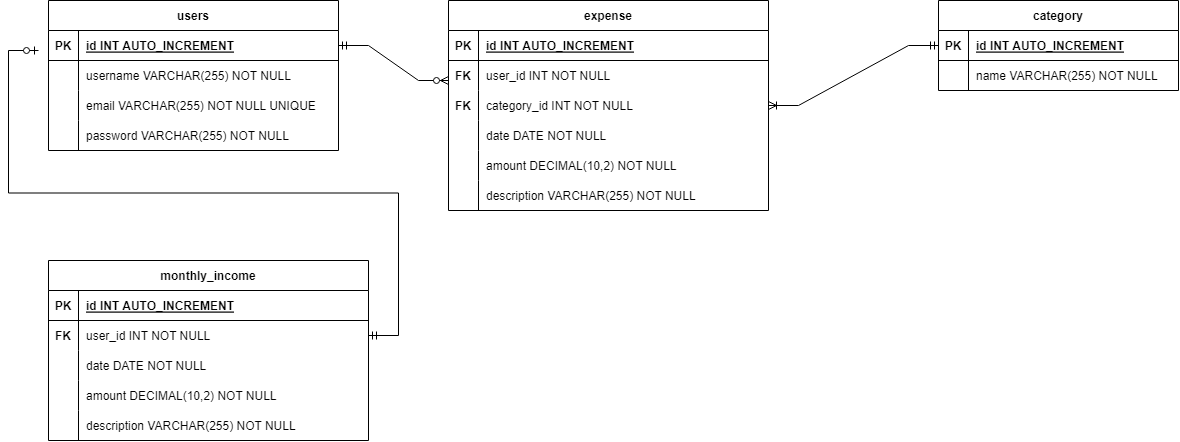

The diagram above was exported from draw.io. Its source (the exported page's mxGraphModel, read from the mxfile embedded in the PNG):
<mxGraphModel dx="1885" dy="574" grid="1" gridSize="10" guides="1" tooltips="1" connect="1" arrows="1" fold="1" page="1" pageScale="1" pageWidth="850" pageHeight="1100" math="0" shadow="0">
  <root>
    <mxCell id="0" />
    <mxCell id="1" parent="0" />
    <mxCell id="-3t1jt9KDnPSg-PRiGwG-1" value="users" style="shape=table;startSize=30;container=1;collapsible=1;childLayout=tableLayout;fixedRows=1;rowLines=0;fontStyle=1;align=center;resizeLast=1;" parent="1" vertex="1">
      <mxGeometry x="-400" y="120" width="290" height="150" as="geometry" />
    </mxCell>
    <mxCell id="-3t1jt9KDnPSg-PRiGwG-2" value="" style="shape=tableRow;horizontal=0;startSize=0;swimlaneHead=0;swimlaneBody=0;fillColor=none;collapsible=0;dropTarget=0;points=[[0,0.5],[1,0.5]];portConstraint=eastwest;strokeColor=inherit;top=0;left=0;right=0;bottom=1;" parent="-3t1jt9KDnPSg-PRiGwG-1" vertex="1">
      <mxGeometry y="30" width="290" height="30" as="geometry" />
    </mxCell>
    <mxCell id="-3t1jt9KDnPSg-PRiGwG-3" value="PK" style="shape=partialRectangle;overflow=hidden;connectable=0;fillColor=none;strokeColor=inherit;top=0;left=0;bottom=0;right=0;fontStyle=1;" parent="-3t1jt9KDnPSg-PRiGwG-2" vertex="1">
      <mxGeometry width="30" height="30" as="geometry">
        <mxRectangle width="30" height="30" as="alternateBounds" />
      </mxGeometry>
    </mxCell>
    <mxCell id="-3t1jt9KDnPSg-PRiGwG-4" value="id INT AUTO_INCREMENT " style="shape=partialRectangle;overflow=hidden;connectable=0;fillColor=none;align=left;strokeColor=inherit;top=0;left=0;bottom=0;right=0;spacingLeft=6;fontStyle=5;" parent="-3t1jt9KDnPSg-PRiGwG-2" vertex="1">
      <mxGeometry x="30" width="260" height="30" as="geometry">
        <mxRectangle width="260" height="30" as="alternateBounds" />
      </mxGeometry>
    </mxCell>
    <mxCell id="-3t1jt9KDnPSg-PRiGwG-5" value="" style="shape=tableRow;horizontal=0;startSize=0;swimlaneHead=0;swimlaneBody=0;fillColor=none;collapsible=0;dropTarget=0;points=[[0,0.5],[1,0.5]];portConstraint=eastwest;strokeColor=inherit;top=0;left=0;right=0;bottom=0;" parent="-3t1jt9KDnPSg-PRiGwG-1" vertex="1">
      <mxGeometry y="60" width="290" height="30" as="geometry" />
    </mxCell>
    <mxCell id="-3t1jt9KDnPSg-PRiGwG-6" value="" style="shape=partialRectangle;overflow=hidden;connectable=0;fillColor=none;strokeColor=inherit;top=0;left=0;bottom=0;right=0;" parent="-3t1jt9KDnPSg-PRiGwG-5" vertex="1">
      <mxGeometry width="30" height="30" as="geometry">
        <mxRectangle width="30" height="30" as="alternateBounds" />
      </mxGeometry>
    </mxCell>
    <mxCell id="-3t1jt9KDnPSg-PRiGwG-7" value="username VARCHAR(255) NOT NULL" style="shape=partialRectangle;overflow=hidden;connectable=0;fillColor=none;align=left;strokeColor=inherit;top=0;left=0;bottom=0;right=0;spacingLeft=6;" parent="-3t1jt9KDnPSg-PRiGwG-5" vertex="1">
      <mxGeometry x="30" width="260" height="30" as="geometry">
        <mxRectangle width="260" height="30" as="alternateBounds" />
      </mxGeometry>
    </mxCell>
    <mxCell id="-3t1jt9KDnPSg-PRiGwG-8" value="" style="shape=tableRow;horizontal=0;startSize=0;swimlaneHead=0;swimlaneBody=0;fillColor=none;collapsible=0;dropTarget=0;points=[[0,0.5],[1,0.5]];portConstraint=eastwest;strokeColor=inherit;top=0;left=0;right=0;bottom=0;" parent="-3t1jt9KDnPSg-PRiGwG-1" vertex="1">
      <mxGeometry y="90" width="290" height="30" as="geometry" />
    </mxCell>
    <mxCell id="-3t1jt9KDnPSg-PRiGwG-9" value="" style="shape=partialRectangle;overflow=hidden;connectable=0;fillColor=none;strokeColor=inherit;top=0;left=0;bottom=0;right=0;" parent="-3t1jt9KDnPSg-PRiGwG-8" vertex="1">
      <mxGeometry width="30" height="30" as="geometry">
        <mxRectangle width="30" height="30" as="alternateBounds" />
      </mxGeometry>
    </mxCell>
    <mxCell id="-3t1jt9KDnPSg-PRiGwG-10" value="email VARCHAR(255) NOT NULL UNIQUE" style="shape=partialRectangle;overflow=hidden;connectable=0;fillColor=none;align=left;strokeColor=inherit;top=0;left=0;bottom=0;right=0;spacingLeft=6;" parent="-3t1jt9KDnPSg-PRiGwG-8" vertex="1">
      <mxGeometry x="30" width="260" height="30" as="geometry">
        <mxRectangle width="260" height="30" as="alternateBounds" />
      </mxGeometry>
    </mxCell>
    <mxCell id="-3t1jt9KDnPSg-PRiGwG-11" value="" style="shape=tableRow;horizontal=0;startSize=0;swimlaneHead=0;swimlaneBody=0;fillColor=none;collapsible=0;dropTarget=0;points=[[0,0.5],[1,0.5]];portConstraint=eastwest;strokeColor=inherit;top=0;left=0;right=0;bottom=0;" parent="-3t1jt9KDnPSg-PRiGwG-1" vertex="1">
      <mxGeometry y="120" width="290" height="30" as="geometry" />
    </mxCell>
    <mxCell id="-3t1jt9KDnPSg-PRiGwG-12" value="" style="shape=partialRectangle;overflow=hidden;connectable=0;fillColor=none;strokeColor=inherit;top=0;left=0;bottom=0;right=0;" parent="-3t1jt9KDnPSg-PRiGwG-11" vertex="1">
      <mxGeometry width="30" height="30" as="geometry">
        <mxRectangle width="30" height="30" as="alternateBounds" />
      </mxGeometry>
    </mxCell>
    <mxCell id="-3t1jt9KDnPSg-PRiGwG-13" value="password VARCHAR(255) NOT NULL" style="shape=partialRectangle;overflow=hidden;connectable=0;fillColor=none;align=left;strokeColor=inherit;top=0;left=0;bottom=0;right=0;spacingLeft=6;" parent="-3t1jt9KDnPSg-PRiGwG-11" vertex="1">
      <mxGeometry x="30" width="260" height="30" as="geometry">
        <mxRectangle width="260" height="30" as="alternateBounds" />
      </mxGeometry>
    </mxCell>
    <mxCell id="-3t1jt9KDnPSg-PRiGwG-14" value="category" style="shape=table;startSize=30;container=1;collapsible=1;childLayout=tableLayout;fixedRows=1;rowLines=0;fontStyle=1;align=center;resizeLast=1;" parent="1" vertex="1">
      <mxGeometry x="490" y="120" width="240" height="90" as="geometry" />
    </mxCell>
    <mxCell id="-3t1jt9KDnPSg-PRiGwG-15" value="" style="shape=tableRow;horizontal=0;startSize=0;swimlaneHead=0;swimlaneBody=0;fillColor=none;collapsible=0;dropTarget=0;points=[[0,0.5],[1,0.5]];portConstraint=eastwest;strokeColor=inherit;top=0;left=0;right=0;bottom=1;" parent="-3t1jt9KDnPSg-PRiGwG-14" vertex="1">
      <mxGeometry y="30" width="240" height="30" as="geometry" />
    </mxCell>
    <mxCell id="-3t1jt9KDnPSg-PRiGwG-16" value="PK" style="shape=partialRectangle;overflow=hidden;connectable=0;fillColor=none;strokeColor=inherit;top=0;left=0;bottom=0;right=0;fontStyle=1;" parent="-3t1jt9KDnPSg-PRiGwG-15" vertex="1">
      <mxGeometry width="30" height="30" as="geometry">
        <mxRectangle width="30" height="30" as="alternateBounds" />
      </mxGeometry>
    </mxCell>
    <mxCell id="-3t1jt9KDnPSg-PRiGwG-17" value="id INT AUTO_INCREMENT " style="shape=partialRectangle;overflow=hidden;connectable=0;fillColor=none;align=left;strokeColor=inherit;top=0;left=0;bottom=0;right=0;spacingLeft=6;fontStyle=5;" parent="-3t1jt9KDnPSg-PRiGwG-15" vertex="1">
      <mxGeometry x="30" width="210" height="30" as="geometry">
        <mxRectangle width="210" height="30" as="alternateBounds" />
      </mxGeometry>
    </mxCell>
    <mxCell id="-3t1jt9KDnPSg-PRiGwG-18" value="" style="shape=tableRow;horizontal=0;startSize=0;swimlaneHead=0;swimlaneBody=0;fillColor=none;collapsible=0;dropTarget=0;points=[[0,0.5],[1,0.5]];portConstraint=eastwest;strokeColor=inherit;top=0;left=0;right=0;bottom=0;" parent="-3t1jt9KDnPSg-PRiGwG-14" vertex="1">
      <mxGeometry y="60" width="240" height="30" as="geometry" />
    </mxCell>
    <mxCell id="-3t1jt9KDnPSg-PRiGwG-19" value="" style="shape=partialRectangle;overflow=hidden;connectable=0;fillColor=none;strokeColor=inherit;top=0;left=0;bottom=0;right=0;" parent="-3t1jt9KDnPSg-PRiGwG-18" vertex="1">
      <mxGeometry width="30" height="30" as="geometry">
        <mxRectangle width="30" height="30" as="alternateBounds" />
      </mxGeometry>
    </mxCell>
    <mxCell id="-3t1jt9KDnPSg-PRiGwG-20" value="name VARCHAR(255) NOT NULL" style="shape=partialRectangle;overflow=hidden;connectable=0;fillColor=none;align=left;strokeColor=inherit;top=0;left=0;bottom=0;right=0;spacingLeft=6;" parent="-3t1jt9KDnPSg-PRiGwG-18" vertex="1">
      <mxGeometry x="30" width="210" height="30" as="geometry">
        <mxRectangle width="210" height="30" as="alternateBounds" />
      </mxGeometry>
    </mxCell>
    <mxCell id="-3t1jt9KDnPSg-PRiGwG-21" value="expense" style="shape=table;startSize=30;container=1;collapsible=1;childLayout=tableLayout;fixedRows=1;rowLines=0;fontStyle=1;align=center;resizeLast=1;" parent="1" vertex="1">
      <mxGeometry y="120" width="320" height="210" as="geometry" />
    </mxCell>
    <mxCell id="-3t1jt9KDnPSg-PRiGwG-22" value="" style="shape=tableRow;horizontal=0;startSize=0;swimlaneHead=0;swimlaneBody=0;fillColor=none;collapsible=0;dropTarget=0;points=[[0,0.5],[1,0.5]];portConstraint=eastwest;strokeColor=inherit;top=0;left=0;right=0;bottom=1;" parent="-3t1jt9KDnPSg-PRiGwG-21" vertex="1">
      <mxGeometry y="30" width="320" height="30" as="geometry" />
    </mxCell>
    <mxCell id="-3t1jt9KDnPSg-PRiGwG-23" value="PK" style="shape=partialRectangle;overflow=hidden;connectable=0;fillColor=none;strokeColor=inherit;top=0;left=0;bottom=0;right=0;fontStyle=1;" parent="-3t1jt9KDnPSg-PRiGwG-22" vertex="1">
      <mxGeometry width="30" height="30" as="geometry">
        <mxRectangle width="30" height="30" as="alternateBounds" />
      </mxGeometry>
    </mxCell>
    <mxCell id="-3t1jt9KDnPSg-PRiGwG-24" value="id INT AUTO_INCREMENT " style="shape=partialRectangle;overflow=hidden;connectable=0;fillColor=none;align=left;strokeColor=inherit;top=0;left=0;bottom=0;right=0;spacingLeft=6;fontStyle=5;" parent="-3t1jt9KDnPSg-PRiGwG-22" vertex="1">
      <mxGeometry x="30" width="290" height="30" as="geometry">
        <mxRectangle width="290" height="30" as="alternateBounds" />
      </mxGeometry>
    </mxCell>
    <mxCell id="-3t1jt9KDnPSg-PRiGwG-25" value="" style="shape=tableRow;horizontal=0;startSize=0;swimlaneHead=0;swimlaneBody=0;fillColor=none;collapsible=0;dropTarget=0;points=[[0,0.5],[1,0.5]];portConstraint=eastwest;strokeColor=inherit;top=0;left=0;right=0;bottom=0;" parent="-3t1jt9KDnPSg-PRiGwG-21" vertex="1">
      <mxGeometry y="60" width="320" height="30" as="geometry" />
    </mxCell>
    <mxCell id="-3t1jt9KDnPSg-PRiGwG-26" value="" style="shape=partialRectangle;overflow=hidden;connectable=0;fillColor=none;strokeColor=inherit;top=0;left=0;bottom=0;right=0;" parent="-3t1jt9KDnPSg-PRiGwG-25" vertex="1">
      <mxGeometry width="30" height="30" as="geometry">
        <mxRectangle width="30" height="30" as="alternateBounds" />
      </mxGeometry>
    </mxCell>
    <mxCell id="-3t1jt9KDnPSg-PRiGwG-27" value="user_id INT NOT NULL" style="shape=partialRectangle;overflow=hidden;connectable=0;fillColor=none;align=left;strokeColor=inherit;top=0;left=0;bottom=0;right=0;spacingLeft=6;" parent="-3t1jt9KDnPSg-PRiGwG-25" vertex="1">
      <mxGeometry x="30" width="290" height="30" as="geometry">
        <mxRectangle width="290" height="30" as="alternateBounds" />
      </mxGeometry>
    </mxCell>
    <mxCell id="-3t1jt9KDnPSg-PRiGwG-28" value="" style="shape=tableRow;horizontal=0;startSize=0;swimlaneHead=0;swimlaneBody=0;fillColor=none;collapsible=0;dropTarget=0;points=[[0,0.5],[1,0.5]];portConstraint=eastwest;strokeColor=inherit;top=0;left=0;right=0;bottom=0;" parent="-3t1jt9KDnPSg-PRiGwG-21" vertex="1">
      <mxGeometry y="90" width="320" height="30" as="geometry" />
    </mxCell>
    <mxCell id="-3t1jt9KDnPSg-PRiGwG-29" value="" style="shape=partialRectangle;overflow=hidden;connectable=0;fillColor=none;strokeColor=inherit;top=0;left=0;bottom=0;right=0;" parent="-3t1jt9KDnPSg-PRiGwG-28" vertex="1">
      <mxGeometry width="30" height="30" as="geometry">
        <mxRectangle width="30" height="30" as="alternateBounds" />
      </mxGeometry>
    </mxCell>
    <mxCell id="-3t1jt9KDnPSg-PRiGwG-30" value="category_id INT NOT NULL" style="shape=partialRectangle;overflow=hidden;connectable=0;fillColor=none;align=left;strokeColor=inherit;top=0;left=0;bottom=0;right=0;spacingLeft=6;" parent="-3t1jt9KDnPSg-PRiGwG-28" vertex="1">
      <mxGeometry x="30" width="290" height="30" as="geometry">
        <mxRectangle width="290" height="30" as="alternateBounds" />
      </mxGeometry>
    </mxCell>
    <mxCell id="-3t1jt9KDnPSg-PRiGwG-31" value="" style="shape=tableRow;horizontal=0;startSize=0;swimlaneHead=0;swimlaneBody=0;fillColor=none;collapsible=0;dropTarget=0;points=[[0,0.5],[1,0.5]];portConstraint=eastwest;strokeColor=inherit;top=0;left=0;right=0;bottom=0;" parent="-3t1jt9KDnPSg-PRiGwG-21" vertex="1">
      <mxGeometry y="120" width="320" height="30" as="geometry" />
    </mxCell>
    <mxCell id="-3t1jt9KDnPSg-PRiGwG-32" value="" style="shape=partialRectangle;overflow=hidden;connectable=0;fillColor=none;strokeColor=inherit;top=0;left=0;bottom=0;right=0;" parent="-3t1jt9KDnPSg-PRiGwG-31" vertex="1">
      <mxGeometry width="30" height="30" as="geometry">
        <mxRectangle width="30" height="30" as="alternateBounds" />
      </mxGeometry>
    </mxCell>
    <mxCell id="-3t1jt9KDnPSg-PRiGwG-33" value="date DATE NOT NULL" style="shape=partialRectangle;overflow=hidden;connectable=0;fillColor=none;align=left;strokeColor=inherit;top=0;left=0;bottom=0;right=0;spacingLeft=6;" parent="-3t1jt9KDnPSg-PRiGwG-31" vertex="1">
      <mxGeometry x="30" width="290" height="30" as="geometry">
        <mxRectangle width="290" height="30" as="alternateBounds" />
      </mxGeometry>
    </mxCell>
    <mxCell id="-3t1jt9KDnPSg-PRiGwG-34" value="" style="shape=tableRow;horizontal=0;startSize=0;swimlaneHead=0;swimlaneBody=0;fillColor=none;collapsible=0;dropTarget=0;points=[[0,0.5],[1,0.5]];portConstraint=eastwest;strokeColor=inherit;top=0;left=0;right=0;bottom=0;" parent="-3t1jt9KDnPSg-PRiGwG-21" vertex="1">
      <mxGeometry y="150" width="320" height="30" as="geometry" />
    </mxCell>
    <mxCell id="-3t1jt9KDnPSg-PRiGwG-35" value="" style="shape=partialRectangle;overflow=hidden;connectable=0;fillColor=none;strokeColor=inherit;top=0;left=0;bottom=0;right=0;" parent="-3t1jt9KDnPSg-PRiGwG-34" vertex="1">
      <mxGeometry width="30" height="30" as="geometry">
        <mxRectangle width="30" height="30" as="alternateBounds" />
      </mxGeometry>
    </mxCell>
    <mxCell id="-3t1jt9KDnPSg-PRiGwG-36" value="amount DECIMAL(10,2) NOT NULL" style="shape=partialRectangle;overflow=hidden;connectable=0;fillColor=none;align=left;strokeColor=inherit;top=0;left=0;bottom=0;right=0;spacingLeft=6;" parent="-3t1jt9KDnPSg-PRiGwG-34" vertex="1">
      <mxGeometry x="30" width="290" height="30" as="geometry">
        <mxRectangle width="290" height="30" as="alternateBounds" />
      </mxGeometry>
    </mxCell>
    <mxCell id="-3t1jt9KDnPSg-PRiGwG-37" value="" style="shape=tableRow;horizontal=0;startSize=0;swimlaneHead=0;swimlaneBody=0;fillColor=none;collapsible=0;dropTarget=0;points=[[0,0.5],[1,0.5]];portConstraint=eastwest;strokeColor=inherit;top=0;left=0;right=0;bottom=0;" parent="-3t1jt9KDnPSg-PRiGwG-21" vertex="1">
      <mxGeometry y="180" width="320" height="30" as="geometry" />
    </mxCell>
    <mxCell id="-3t1jt9KDnPSg-PRiGwG-38" value="" style="shape=partialRectangle;overflow=hidden;connectable=0;fillColor=none;strokeColor=inherit;top=0;left=0;bottom=0;right=0;" parent="-3t1jt9KDnPSg-PRiGwG-37" vertex="1">
      <mxGeometry width="30" height="30" as="geometry">
        <mxRectangle width="30" height="30" as="alternateBounds" />
      </mxGeometry>
    </mxCell>
    <mxCell id="-3t1jt9KDnPSg-PRiGwG-39" value="description VARCHAR(255) NOT NULL" style="shape=partialRectangle;overflow=hidden;connectable=0;fillColor=none;align=left;strokeColor=inherit;top=0;left=0;bottom=0;right=0;spacingLeft=6;" parent="-3t1jt9KDnPSg-PRiGwG-37" vertex="1">
      <mxGeometry x="30" width="290" height="30" as="geometry">
        <mxRectangle width="290" height="30" as="alternateBounds" />
      </mxGeometry>
    </mxCell>
    <mxCell id="-3t1jt9KDnPSg-PRiGwG-46" value="monthly_income" style="shape=table;startSize=30;container=1;collapsible=1;childLayout=tableLayout;fixedRows=1;rowLines=0;fontStyle=1;align=center;resizeLast=1;" parent="1" vertex="1">
      <mxGeometry x="-400" y="380" width="320" height="180" as="geometry" />
    </mxCell>
    <mxCell id="-3t1jt9KDnPSg-PRiGwG-47" value="" style="shape=tableRow;horizontal=0;startSize=0;swimlaneHead=0;swimlaneBody=0;fillColor=none;collapsible=0;dropTarget=0;points=[[0,0.5],[1,0.5]];portConstraint=eastwest;strokeColor=inherit;top=0;left=0;right=0;bottom=1;" parent="-3t1jt9KDnPSg-PRiGwG-46" vertex="1">
      <mxGeometry y="30" width="320" height="30" as="geometry" />
    </mxCell>
    <mxCell id="-3t1jt9KDnPSg-PRiGwG-48" value="PK" style="shape=partialRectangle;overflow=hidden;connectable=0;fillColor=none;strokeColor=inherit;top=0;left=0;bottom=0;right=0;fontStyle=1;" parent="-3t1jt9KDnPSg-PRiGwG-47" vertex="1">
      <mxGeometry width="30" height="30" as="geometry">
        <mxRectangle width="30" height="30" as="alternateBounds" />
      </mxGeometry>
    </mxCell>
    <mxCell id="-3t1jt9KDnPSg-PRiGwG-49" value="id INT AUTO_INCREMENT " style="shape=partialRectangle;overflow=hidden;connectable=0;fillColor=none;align=left;strokeColor=inherit;top=0;left=0;bottom=0;right=0;spacingLeft=6;fontStyle=5;" parent="-3t1jt9KDnPSg-PRiGwG-47" vertex="1">
      <mxGeometry x="30" width="290" height="30" as="geometry">
        <mxRectangle width="290" height="30" as="alternateBounds" />
      </mxGeometry>
    </mxCell>
    <mxCell id="-3t1jt9KDnPSg-PRiGwG-50" value="" style="shape=tableRow;horizontal=0;startSize=0;swimlaneHead=0;swimlaneBody=0;fillColor=none;collapsible=0;dropTarget=0;points=[[0,0.5],[1,0.5]];portConstraint=eastwest;strokeColor=inherit;top=0;left=0;right=0;bottom=0;" parent="-3t1jt9KDnPSg-PRiGwG-46" vertex="1">
      <mxGeometry y="60" width="320" height="30" as="geometry" />
    </mxCell>
    <mxCell id="-3t1jt9KDnPSg-PRiGwG-51" value="" style="shape=partialRectangle;overflow=hidden;connectable=0;fillColor=none;strokeColor=inherit;top=0;left=0;bottom=0;right=0;" parent="-3t1jt9KDnPSg-PRiGwG-50" vertex="1">
      <mxGeometry width="30" height="30" as="geometry">
        <mxRectangle width="30" height="30" as="alternateBounds" />
      </mxGeometry>
    </mxCell>
    <mxCell id="-3t1jt9KDnPSg-PRiGwG-52" value="user_id INT NOT NULL" style="shape=partialRectangle;overflow=hidden;connectable=0;fillColor=none;align=left;strokeColor=inherit;top=0;left=0;bottom=0;right=0;spacingLeft=6;" parent="-3t1jt9KDnPSg-PRiGwG-50" vertex="1">
      <mxGeometry x="30" width="290" height="30" as="geometry">
        <mxRectangle width="290" height="30" as="alternateBounds" />
      </mxGeometry>
    </mxCell>
    <mxCell id="-3t1jt9KDnPSg-PRiGwG-53" value="" style="shape=tableRow;horizontal=0;startSize=0;swimlaneHead=0;swimlaneBody=0;fillColor=none;collapsible=0;dropTarget=0;points=[[0,0.5],[1,0.5]];portConstraint=eastwest;strokeColor=inherit;top=0;left=0;right=0;bottom=0;" parent="-3t1jt9KDnPSg-PRiGwG-46" vertex="1">
      <mxGeometry y="90" width="320" height="30" as="geometry" />
    </mxCell>
    <mxCell id="-3t1jt9KDnPSg-PRiGwG-54" value="" style="shape=partialRectangle;overflow=hidden;connectable=0;fillColor=none;strokeColor=inherit;top=0;left=0;bottom=0;right=0;" parent="-3t1jt9KDnPSg-PRiGwG-53" vertex="1">
      <mxGeometry width="30" height="30" as="geometry">
        <mxRectangle width="30" height="30" as="alternateBounds" />
      </mxGeometry>
    </mxCell>
    <mxCell id="-3t1jt9KDnPSg-PRiGwG-55" value="date DATE NOT NULL" style="shape=partialRectangle;overflow=hidden;connectable=0;fillColor=none;align=left;strokeColor=inherit;top=0;left=0;bottom=0;right=0;spacingLeft=6;" parent="-3t1jt9KDnPSg-PRiGwG-53" vertex="1">
      <mxGeometry x="30" width="290" height="30" as="geometry">
        <mxRectangle width="290" height="30" as="alternateBounds" />
      </mxGeometry>
    </mxCell>
    <mxCell id="-3t1jt9KDnPSg-PRiGwG-56" value="" style="shape=tableRow;horizontal=0;startSize=0;swimlaneHead=0;swimlaneBody=0;fillColor=none;collapsible=0;dropTarget=0;points=[[0,0.5],[1,0.5]];portConstraint=eastwest;strokeColor=inherit;top=0;left=0;right=0;bottom=0;" parent="-3t1jt9KDnPSg-PRiGwG-46" vertex="1">
      <mxGeometry y="120" width="320" height="30" as="geometry" />
    </mxCell>
    <mxCell id="-3t1jt9KDnPSg-PRiGwG-57" value="" style="shape=partialRectangle;overflow=hidden;connectable=0;fillColor=none;strokeColor=inherit;top=0;left=0;bottom=0;right=0;" parent="-3t1jt9KDnPSg-PRiGwG-56" vertex="1">
      <mxGeometry width="30" height="30" as="geometry">
        <mxRectangle width="30" height="30" as="alternateBounds" />
      </mxGeometry>
    </mxCell>
    <mxCell id="-3t1jt9KDnPSg-PRiGwG-58" value="amount DECIMAL(10,2) NOT NULL" style="shape=partialRectangle;overflow=hidden;connectable=0;fillColor=none;align=left;strokeColor=inherit;top=0;left=0;bottom=0;right=0;spacingLeft=6;" parent="-3t1jt9KDnPSg-PRiGwG-56" vertex="1">
      <mxGeometry x="30" width="290" height="30" as="geometry">
        <mxRectangle width="290" height="30" as="alternateBounds" />
      </mxGeometry>
    </mxCell>
    <mxCell id="-3t1jt9KDnPSg-PRiGwG-59" value="" style="shape=tableRow;horizontal=0;startSize=0;swimlaneHead=0;swimlaneBody=0;fillColor=none;collapsible=0;dropTarget=0;points=[[0,0.5],[1,0.5]];portConstraint=eastwest;strokeColor=inherit;top=0;left=0;right=0;bottom=0;" parent="-3t1jt9KDnPSg-PRiGwG-46" vertex="1">
      <mxGeometry y="150" width="320" height="30" as="geometry" />
    </mxCell>
    <mxCell id="-3t1jt9KDnPSg-PRiGwG-60" value="" style="shape=partialRectangle;overflow=hidden;connectable=0;fillColor=none;strokeColor=inherit;top=0;left=0;bottom=0;right=0;" parent="-3t1jt9KDnPSg-PRiGwG-59" vertex="1">
      <mxGeometry width="30" height="30" as="geometry">
        <mxRectangle width="30" height="30" as="alternateBounds" />
      </mxGeometry>
    </mxCell>
    <mxCell id="-3t1jt9KDnPSg-PRiGwG-61" value="description VARCHAR(255) NOT NULL" style="shape=partialRectangle;overflow=hidden;connectable=0;fillColor=none;align=left;strokeColor=inherit;top=0;left=0;bottom=0;right=0;spacingLeft=6;" parent="-3t1jt9KDnPSg-PRiGwG-59" vertex="1">
      <mxGeometry x="30" width="290" height="30" as="geometry">
        <mxRectangle width="290" height="30" as="alternateBounds" />
      </mxGeometry>
    </mxCell>
    <mxCell id="uUBxLy__GAnzOBYF6PAp-1" value="" style="edgeStyle=entityRelationEdgeStyle;fontSize=12;html=1;endArrow=ERzeroToMany;startArrow=ERmandOne;rounded=0;exitX=1;exitY=0.5;exitDx=0;exitDy=0;" edge="1" parent="1" source="-3t1jt9KDnPSg-PRiGwG-2">
      <mxGeometry width="100" height="100" relative="1" as="geometry">
        <mxPoint x="-20" y="330" as="sourcePoint" />
        <mxPoint y="200" as="targetPoint" />
      </mxGeometry>
    </mxCell>
    <mxCell id="uUBxLy__GAnzOBYF6PAp-2" value="FK" style="shape=partialRectangle;overflow=hidden;connectable=0;fillColor=none;strokeColor=inherit;top=0;left=0;bottom=0;right=0;fontStyle=1" vertex="1" parent="1">
      <mxGeometry y="180" width="30" height="30" as="geometry">
        <mxRectangle width="30" height="30" as="alternateBounds" />
      </mxGeometry>
    </mxCell>
    <mxCell id="uUBxLy__GAnzOBYF6PAp-3" value="FK" style="shape=partialRectangle;overflow=hidden;connectable=0;fillColor=none;strokeColor=inherit;top=0;left=0;bottom=0;right=0;fontStyle=1" vertex="1" parent="1">
      <mxGeometry y="210" width="30" height="30" as="geometry">
        <mxRectangle width="30" height="30" as="alternateBounds" />
      </mxGeometry>
    </mxCell>
    <mxCell id="uUBxLy__GAnzOBYF6PAp-4" value="" style="edgeStyle=entityRelationEdgeStyle;fontSize=12;html=1;endArrow=ERoneToMany;startArrow=ERmandOne;rounded=0;exitX=0;exitY=0.5;exitDx=0;exitDy=0;" edge="1" parent="1" source="-3t1jt9KDnPSg-PRiGwG-15" target="-3t1jt9KDnPSg-PRiGwG-28">
      <mxGeometry width="100" height="100" relative="1" as="geometry">
        <mxPoint x="350" y="380" as="sourcePoint" />
        <mxPoint x="330" y="202" as="targetPoint" />
      </mxGeometry>
    </mxCell>
    <mxCell id="uUBxLy__GAnzOBYF6PAp-5" value="FK" style="shape=partialRectangle;overflow=hidden;connectable=0;fillColor=none;strokeColor=inherit;top=0;left=0;bottom=0;right=0;fontStyle=1" vertex="1" parent="1">
      <mxGeometry x="-400" y="440" width="30" height="30" as="geometry">
        <mxRectangle width="30" height="30" as="alternateBounds" />
      </mxGeometry>
    </mxCell>
    <mxCell id="uUBxLy__GAnzOBYF6PAp-6" value="" style="edgeStyle=entityRelationEdgeStyle;fontSize=12;html=1;endArrow=ERzeroToOne;startArrow=ERmandOne;rounded=0;exitX=1;exitY=0.5;exitDx=0;exitDy=0;" edge="1" parent="1" source="-3t1jt9KDnPSg-PRiGwG-50">
      <mxGeometry width="100" height="100" relative="1" as="geometry">
        <mxPoint x="-400" y="450" as="sourcePoint" />
        <mxPoint x="-410" y="170" as="targetPoint" />
      </mxGeometry>
    </mxCell>
  </root>
</mxGraphModel>